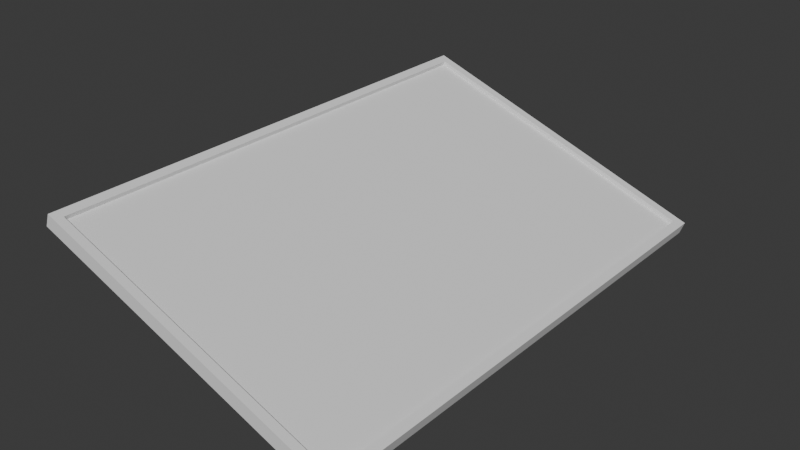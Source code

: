 # Source: Cockpit_Screen.blend  (saved by Blender 4.2.66; exported with 4.5.12 LTS)
import bpy
from mathutils import Matrix  # noqa: F401  (used for matrix-valued properties, if any)

bpy.ops.wm.read_factory_settings(use_empty=True)
scene = bpy.context.scene
scene.name = 'Scene'

# ---- collections
col_collection = bpy.data.collections.new('Collection'); scene.collection.children.link(col_collection)

# ---- world
world_world = bpy.data.worlds.new('World'); scene.world = world_world
world_world.use_nodes = True; world_world.node_tree.nodes.clear()
_N = world_world.node_tree.nodes; _L = world_world.node_tree.links
n0 = _N.new('ShaderNodeOutputWorld'); n0.name = 'World Output'; n0.location = (300, 300)
n1 = _N.new('ShaderNodeBackground'); n1.name = 'Background'; n1.location = (10, 300)
n1.inputs[0].default_value = (0.05088, 0.05088, 0.05088, 1.0)
_L.new(n1.outputs[0], n0.inputs[0])
n0.is_active_output = True
world_world.color = (0.05088, 0.05088, 0.05088)
world_world.sun_shadow_jitter_overblur = 0.0

# ---- meshes
me_cube = bpy.data.meshes.new('Cube')
me_cube.from_pydata([(-0.1463, -0.2794, 0.07982), (-0.1463, 0.2809, 0.07982), (0.1801, 0.2836, -0.03818), (0.1801, -0.2821, -0.03818), (-0.1608, -0.2893, 0.06916), (-0.1608, 0.2908, 0.06916), (0.1845, 0.2937, -0.05564), (0.1845, -0.2922, -0.05564), (-0.1557, -0.2893, 0.08322), (-0.1557, 0.2908, 0.08322), (0.1896, 0.2937, -0.04158), (0.1896, -0.2922, -0.04158), (-0.148, -0.2794, 0.07512), (-0.148, 0.2809, 0.07512), (0.1785, 0.2836, -0.04289), (0.1785, -0.2821, -0.04289)], [], [(8, 4, 7, 11), (3, 15, 12, 0), (6, 7, 4, 5), (11, 7, 6, 10), (10, 6, 5, 9), (9, 5, 4, 8), (1, 9, 8, 0), (3, 11, 10, 2), (2, 10, 9, 1), (0, 8, 11, 3), (12, 15, 14, 13), (2, 14, 15, 3), (1, 13, 14, 2), (0, 12, 13, 1)])
_uv = me_cube.uv_layers.new(name='UVMap')
_uv.uv.foreach_set('vector', [0.0585, 0.5237, 0.07068, 0.5237, 0.07068, 0.8228, 0.0585, 0.8228, 0.1406, 0.8065, 0.1365, 0.8065, 0.1365, 0.5237, 0.1406, 0.5237, 0.01544, 0.4928, 0.01544, 0.01544, 0.3146, 0.01777, 0.3146, 0.4904, 0.6877, 0.9846, 0.6755, 0.9846, 0.6755, 0.5072, 0.6877, 0.5072, 0.02762, 0.8228, 0.01544, 0.8228, 0.01544, 0.5237, 0.02762, 0.5237, 0.7307, 0.9799, 0.7185, 0.9799, 0.7185, 0.5072, 0.7307, 0.5072, 0.6364, 0.02585, 0.6446, 0.01776, 0.6446, 0.4904, 0.6364, 0.4824, 0.3536, 0.4846, 0.3455, 0.4928, 0.3455, 0.01544, 0.3536, 0.02365, 0.3536, 0.02365, 0.3455, 0.01544, 0.6446, 0.01776, 0.6364, 0.02585, 0.6364, 0.4824, 0.6446, 0.4904, 0.3455, 0.4928, 0.3536, 0.4846, 0.9583, 0.4741, 0.6755, 0.4763, 0.6755, 0.01544, 0.9583, 0.01764, 0.7616, 0.5072, 0.7657, 0.5072, 0.7657, 0.9681, 0.7616, 0.9681, 0.1016, 0.5237, 0.1056, 0.5237, 0.1056, 0.8065, 0.1016, 0.8065, 0.7966, 0.5072, 0.8006, 0.5072, 0.8006, 0.9637, 0.7966, 0.9637])
me_cube.materials.append(None)
me_cube.update()

# ---- objects
ob_cockpit_screen = bpy.data.objects.new('Cockpit Screen', me_cube)

# ---- transforms, parenting, visibility, modifiers, constraints
ob_cockpit_screen.location = (0.0, 0.0, 0.0)

# ---- collection membership
col_collection.objects.link(ob_cockpit_screen)

# ---- scene / render settings (as saved in the file)
scene.frame_start = 1; scene.frame_end = 250; scene.frame_set(1)
scene.render.engine = 'BLENDER_EEVEE_NEXT'
bpy.context.view_layer.update()

# ---- added for rendering (the .blend has no active camera and no usable light): camera, sun
cam_auto = bpy.data.cameras.new('AutoCamera')
cam_auto.lens = 50.0
cam_auto.sensor_width = 36.0
cam_auto.clip_end = 1000.0
ob_auto_camera = bpy.data.objects.new('AutoCamera', cam_auto)
scene.collection.objects.link(ob_auto_camera)
ob_auto_camera.location = (0.658865, -0.772622, 0.529376)
ob_auto_camera.rotation_euler = (1.09748, -7.21219e-08, 0.694738)
scene.camera = ob_auto_camera
light_auto_sun = bpy.data.lights.new('AutoSun', 'SUN')
light_auto_sun.energy = 3.0
light_auto_sun.angle = 0.0523599
ob_auto_sun = bpy.data.objects.new('AutoSun', light_auto_sun)
scene.collection.objects.link(ob_auto_sun)
ob_auto_sun.rotation_euler = (0.872665, 0.174533, 0.523599)
bpy.context.view_layer.update()
